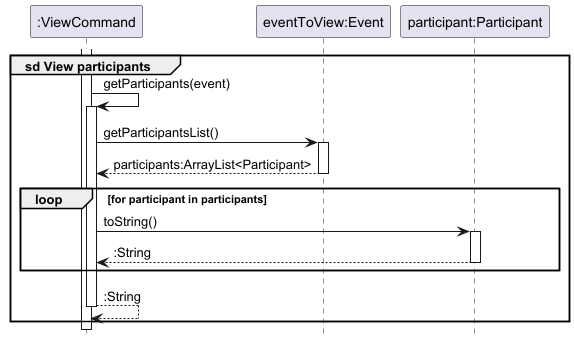

The diagram above was rendered by PlantUML. Its source (embedded in the PNG):
@startuml
!include style.puml
hide footbox

participant ":ViewCommand" as command  
participant "eventToView:Event" as event  
participant "participant:Participant" as participant  

group sd View participants
    activate command  
    command -> command : getParticipants(event)
    activate command  

    command -> event : getParticipantsList()
    activate event  

    return participants:ArrayList<Participant>

    loop for participant in participants
        command -> participant : toString()
        activate participant  
        return :String
    end
    return :String
end
@enduml